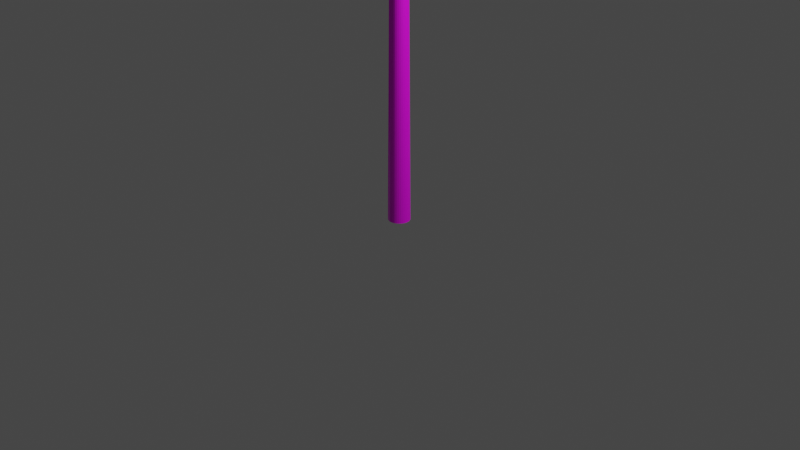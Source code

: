# Source: Lavelot.blend  (saved by Blender 2.81.16; exported with 4.5.12 LTS)
import bpy
from mathutils import Matrix  # noqa: F401  (used for matrix-valued properties, if any)

bpy.ops.wm.read_factory_settings(use_empty=True)
scene = bpy.context.scene
scene.name = 'Scene'

# ---- collections
col_collection = bpy.data.collections.new('Collection'); scene.collection.children.link(col_collection)

# ---- images (referenced by path relative to the original .blend; pixels are not part of the script)
import os
ASSET_DIR = os.environ.get("B2B_ASSET_DIR", "")  # directory of the original .blend (textures are referenced by path, not embedded)
HERE = os.path.dirname(os.path.abspath(__file__))  # packed textures are extracted next to this script under _unpacked/

def load_image(name, relpath, width, height, colorspace="sRGB"):
    """Load a texture the original file referenced (path relative to the .blend, or extracted next to this script)."""
    p = next((c for c in (os.path.join(HERE, relpath), os.path.join(ASSET_DIR, relpath)) if relpath and os.path.exists(c)), "")
    if p:
        img = bpy.data.images.load(p, check_existing=True)
        img.name = name
    else:  # same state as the original file: an image datablock whose file is absent (Cycles renders it pink)
        img = bpy.data.images.new(name, width, height)
        img.source = "FILE"
        img.filepath = "//" + (relpath or name)
    img.colorspace_settings.name = colorspace
    return img
img_stone_1_png = load_image('Stone_1.png', 'Stone_1.png', 1024, 1024, 'sRGB')
img_wood_021_basecolor_jpg = load_image('Wood_021_basecolor.jpg', 'Wood_021_basecolor.jpg', 1024, 1024, 'sRGB')

# ---- materials (node trees are filled in below, after node groups)
mat_material_001 = bpy.data.materials.new('Material.001')
mat_material_001.use_transparent_shadow = False
mat_material_002 = bpy.data.materials.new('Material.002')
mat_material_002.use_transparent_shadow = False

# ---- material node trees
mat_material_001.use_nodes = True; mat_material_001.node_tree.nodes.clear()
_N = mat_material_001.node_tree.nodes; _L = mat_material_001.node_tree.links
n0 = _N.new('ShaderNodeOutputMaterial'); n0.name = 'Material Output'; n0.location = (300, 300)
n1 = _N.new('ShaderNodeBsdfPrincipled'); n1.name = 'Principled BSDF'; n1.location = (10, 300)
n1.distribution = 'GGX'
n1.subsurface_method = 'BURLEY'
n1.inputs[1].default_value = 0.04167
n1.inputs[2].default_value = 0.1
n1.inputs[3].default_value = 1.45
n1.inputs[27].default_value = (0.0, 0.0, 0.0, 1.0)
n1.inputs[28].default_value = 1.0
n2 = _N.new('ShaderNodeTexImage'); n2.name = 'Image Texture'; n2.location = (-280, 280)
n2.image = img_stone_1_png
_L.new(n1.outputs[0], n0.inputs[0])
_L.new(n2.outputs[0], n1.inputs[0])
n0.is_active_output = True
mat_material_002.use_nodes = True; mat_material_002.node_tree.nodes.clear()
_N = mat_material_002.node_tree.nodes; _L = mat_material_002.node_tree.links
n0 = _N.new('ShaderNodeOutputMaterial'); n0.name = 'Material Output'; n0.location = (300, 300)
n1 = _N.new('ShaderNodeBsdfPrincipled'); n1.name = 'Principled BSDF'; n1.location = (10, 300)
n1.distribution = 'GGX'
n1.subsurface_method = 'BURLEY'
n1.inputs[1].default_value = 0.04167
n1.inputs[3].default_value = 1.45
n1.inputs[27].default_value = (0.0, 0.0, 0.0, 1.0)
n1.inputs[28].default_value = 1.0
n2 = _N.new('ShaderNodeTexImage'); n2.name = 'Image Texture'; n2.location = (-280, 280)
n2.image = img_wood_021_basecolor_jpg
_L.new(n1.outputs[0], n0.inputs[0])
_L.new(n2.outputs[0], n1.inputs[0])
n0.is_active_output = True

# ---- world
world_world = bpy.data.worlds.new('World'); scene.world = world_world
world_world.use_nodes = True; world_world.node_tree.nodes.clear()
_N = world_world.node_tree.nodes; _L = world_world.node_tree.links
n0 = _N.new('ShaderNodeOutputWorld'); n0.name = 'World Output'; n0.location = (300, 300)
n1 = _N.new('ShaderNodeBackground'); n1.name = 'Background'; n1.location = (10, 300)
n1.inputs[0].default_value = (0.05088, 0.05088, 0.05088, 1.0)
_L.new(n1.outputs[0], n0.inputs[0])
n0.is_active_output = True
world_world.color = (0.05088, 0.05088, 0.05088)
world_world.use_sun_shadow = False
world_world.sun_shadow_jitter_overblur = 0.0

# ---- cameras
cam_camera = bpy.data.cameras.new('Camera')
cam_camera.clip_end = 100.0
cam_camera.ortho_scale = 7.314

# ---- lights
light_light = bpy.data.lights.new('Light', 'POINT')
light_light.transmission_factor = 0.0
light_light.energy = 1000.0
light_light.shadow_soft_size = 0.1
light_light.shadow_maximum_resolution = 0.006
light_light.use_absolute_resolution = True

# ---- meshes
me_circle = bpy.data.meshes.new('Circle')
me_circle.from_pydata([(-1.016e-07, 0.1147, 0.0), (-0.02237, 0.1125, 0.0), (-0.04388, 0.1059, 0.0), (-0.06371, 0.09535, 0.0), (-0.08109, 0.08109, 0.0), (-0.09535, 0.06371, 0.0), (-0.1059, 0.04388, 0.0), (-0.1125, 0.02237, 0.0), (-0.1147, 2.645e-07, 0.0), (-0.1125, -0.02237, 0.0), (-0.1059, -0.04388, 0.0), (-0.09535, -0.06371, 0.0), (-0.08109, -0.08108, 0.0), (-0.06371, -0.09535, 0.0), (-0.02726, -0.06582, 2.788), (-0.02237, -0.1125, 0.0), (-6.422e-08, -0.1147, 0.0), (0.02237, -0.1125, 0.0), (0.04388, -0.1059, 0.0), (0.06371, -0.09535, 0.0), (0.08108, -0.08108, 0.0), (0.09535, -0.06371, 0.0), (0.1059, -0.04388, 0.0), (0.1125, -0.02237, 0.0), (0.1147, 3.666e-07, 0.0), (0.1125, 0.02237, 0.0), (0.1059, 0.04388, 0.0), (0.09535, 0.06371, 0.0), (0.08108, 0.08109, 0.0), (0.06371, 0.09535, 0.0), (0.04388, 0.1059, 0.0), (0.02237, 0.1125, 0.0), (-0.01028, 0.04784, 7.274), (-0.0005176, 0.0488, 7.274), (-0.01967, 0.04499, 7.274), (-0.02832, 0.04037, 7.274), (-0.03591, 0.03414, 7.274), (-0.04213, 0.02656, 7.274), (-0.04676, 0.0179, 7.274), (-0.04961, 0.008515, 7.274), (-0.05057, -0.001249, 7.274), (-0.04961, -0.01101, 7.274), (-0.04676, -0.0204, 7.274), (-0.04213, -0.02906, 7.274), (-0.03591, -0.03664, 7.274), (-0.02832, -0.04287, 7.274), (-0.01967, -0.04749, 7.274), (-0.01028, -0.05034, 7.274), (-0.0005176, -0.0513, 7.274), (0.009247, -0.05034, 7.274), (0.01864, -0.04749, 7.274), (0.02729, -0.04286, 7.274), (0.03487, -0.03664, 7.274), (0.0411, -0.02906, 7.274), (0.04572, -0.0204, 7.274), (0.04857, -0.01101, 7.274), (0.04953, -0.001249, 7.274), (0.04857, 0.008515, 7.274), (0.04572, 0.0179, 7.274), (0.0411, 0.02656, 7.274), (0.03487, 0.03414, 7.274), (0.02729, 0.04037, 7.274), (0.01864, 0.04499, 7.274), (0.009247, 0.04784, 7.274), (-0.001382, 0.006945, 7.721), (1.801e-07, 0.007081, 7.721), (-0.00271, 0.006541, 7.721), (-0.003935, 0.005887, 7.721), (-0.005008, 0.005006, 7.721), (-0.005889, 0.003933, 7.721), (-0.006543, 0.002708, 7.721), (-0.006946, 0.00138, 7.721), (-0.007082, -1.936e-06, 7.721), (-0.006946, -0.001384, 7.721), (-0.006543, -0.002712, 7.721), (-0.005889, -0.003937, 7.721), (-0.005008, -0.00501, 7.721), (-0.003935, -0.005891, 7.721), (-0.00271, -0.006545, 7.721), (-0.001382, -0.006948, 7.721), (1.824e-07, -0.007084, 7.721), (0.001382, -0.006948, 7.721), (0.002711, -0.006545, 7.721), (0.003935, -0.005891, 7.721), (0.005008, -0.00501, 7.721), (0.005889, -0.003937, 7.721), (0.006544, -0.002712, 7.721), (0.006947, -0.001384, 7.721), (0.007083, -1.93e-06, 7.721), (0.006947, 0.00138, 7.721), (0.006544, 0.002708, 7.721), (0.005889, 0.003933, 7.721), (0.005008, 0.005006, 7.721), (0.003935, 0.005887, 7.721), (0.002711, 0.006541, 7.721), (0.001382, 0.006945, 7.721), (-0.001381, 0.006945, 7.828), (4.258e-07, 0.007081, 7.828), (-0.00271, 0.006542, 7.828), (-0.003934, 0.005887, 7.828), (-0.005008, 0.005006, 7.828), (-0.005888, 0.003933, 7.828), (-0.006543, 0.002709, 7.828), (-0.006946, 0.00138, 7.828), (-0.007082, -1.823e-06, 7.828), (-0.006946, -0.001384, 7.828), (-0.006543, -0.002712, 7.828), (-0.005888, -0.003937, 7.828), (-0.005008, -0.00501, 7.828), (-0.003934, -0.005891, 7.828), (-0.00271, -0.006545, 7.828), (-0.001381, -0.006948, 7.828), (4.281e-07, -0.007084, 7.828), (0.001382, -0.006948, 7.828), (0.002711, -0.006545, 7.828), (0.003935, -0.005891, 7.828), (0.005009, -0.00501, 7.828), (0.005889, -0.003937, 7.828), (0.006544, -0.002712, 7.828), (0.006947, -0.001384, 7.828), (0.007083, -1.816e-06, 7.828), (0.006947, 0.00138, 7.828), (0.006544, 0.002709, 7.828), (0.005889, 0.003933, 7.828), (0.005009, 0.005006, 7.828), (0.003935, 0.005887, 7.828), (0.002711, 0.006542, 7.828), (0.001382, 0.006945, 7.828)], [], [(1, 0, 31, 30, 29, 28, 27, 26, 25, 24, 23, 22, 21, 20, 19, 18, 17, 16, 15, 14, 13, 12, 11, 10, 9, 8, 7, 6, 5, 4, 3, 2), (82, 81, 113, 114), (21, 22, 54, 53), (8, 9, 41, 40), (22, 23, 55, 54), (9, 10, 42, 41), (23, 24, 56, 55), (10, 11, 43, 42), (24, 25, 57, 56), (11, 12, 44, 43), (25, 26, 58, 57), (12, 13, 45, 44), (26, 27, 59, 58), (13, 14, 46, 45), (0, 1, 32, 33), (27, 28, 60, 59), (14, 15, 47, 46), (1, 2, 34, 32), (28, 29, 61, 60), (15, 16, 48, 47), (2, 3, 35, 34), (29, 30, 62, 61), (16, 17, 49, 48), (3, 4, 36, 35), (30, 31, 63, 62), (17, 18, 50, 49), (4, 5, 37, 36), (31, 0, 33, 63), (18, 19, 51, 50), (5, 6, 38, 37), (19, 20, 52, 51), (6, 7, 39, 38), (20, 21, 53, 52), (7, 8, 40, 39), (81, 80, 112, 113), (80, 79, 111, 112), (79, 78, 110, 111), (78, 77, 109, 110), (63, 127, 126, 62), (77, 76, 108, 109), (76, 75, 107, 108), (75, 74, 106, 107), (74, 73, 105, 106), (73, 72, 104, 105), (72, 71, 103, 104), (71, 70, 102, 103), (70, 69, 101, 102), (65, 95, 127, 97), (69, 68, 100, 101), (95, 94, 126, 127), (68, 67, 99, 100), (48, 112, 111, 47), (64, 66, 67, 68, 69, 70, 71, 72, 73, 74, 75, 76, 77, 78, 79, 80, 81, 82, 83, 84, 85, 86, 87, 88, 89, 90, 91, 92, 93, 94, 95, 65), (56, 120, 119, 55), (36, 100, 99, 35), (42, 106, 105, 41), (62, 126, 125, 61), (55, 119, 118, 54), (47, 111, 110, 46), (41, 105, 104, 40), (60, 124, 123, 59), (54, 118, 117, 53), (46, 110, 109, 45), (53, 117, 116, 52), (59, 123, 122, 58), (39, 103, 102, 38), (45, 109, 108, 44), (52, 116, 115, 51), (58, 122, 121, 57), (38, 102, 101, 37), (40, 104, 103, 39), (44, 108, 107, 43), (51, 115, 114, 50), (61, 125, 124, 60), (49, 113, 112, 48), (33, 97, 127, 63), (57, 121, 120, 56), (35, 99, 98, 34), (37, 101, 100, 36), (34, 98, 96, 32), (32, 96, 97, 33), (50, 114, 113, 49), (43, 107, 106, 42), (94, 93, 125, 126), (83, 82, 114, 115), (84, 83, 115, 116), (85, 84, 116, 117), (86, 85, 117, 118), (87, 86, 118, 119), (88, 87, 119, 120), (89, 88, 120, 121), (90, 89, 121, 122), (91, 90, 122, 123), (64, 65, 97, 96), (92, 91, 123, 124), (66, 64, 96, 98), (93, 92, 124, 125), (67, 66, 98, 99)])
me_circle.polygons.foreach_set('material_index', [0, 0, 1, 1, 1, 1, 1, 1, 1, 1, 1, 1, 1, 1, 1, 1, 1, 1, 1, 1, 1, 1, 1, 1, 1, 1, 1, 1, 1, 1, 1, 1, 1, 1, 0, 0, 0, 0, 0, 0, 0, 0, 0, 0, 0, 0, 0, 0, 0, 0, 0, 0, 0, 0, 0, 0, 0, 0, 0, 0, 0, 0, 0, 0, 0, 0, 0, 0, 0, 0, 0, 0, 0, 0, 0, 0, 0, 0, 0, 0, 0, 0, 0, 0, 0, 0, 0, 0, 0, 0, 0, 0, 0, 0, 0, 0, 0, 0])
_uv = me_circle.uv_layers.new(name='UVMap')
_uv.uv.foreach_set('vector', [0.0, 0.0, 0.0, 0.0, 0.0, 0.0, 0.0, 0.0, 0.0, 0.0, 0.0, 0.0, 0.0, 0.0, 0.0, 0.0, 0.0, 0.0, 0.0, 0.0, 0.0, 0.0, 0.0, 0.0, 0.0, 0.0, 0.0, 0.0, 0.0, 0.0, 0.0, 0.0, 0.0, 0.0, 0.0, 0.0, 0.0, 0.0, 0.0, 0.0, 0.0, 0.0, 0.0, 0.0, 0.0, 0.0, 0.0, 0.0, 0.0, 0.0, 0.0, 0.0, 0.0, 0.0, 0.0, 0.0, 0.0, 0.0, 0.0, 0.0, 0.0, 0.0, 0.0, 0.0, 0.0, 0.0, 0.0, 0.0, 0.0, 0.0, 0.0, 0.0, 0.19, 5.16e-06, 0.2206, 1.528e-05, 0.1731, 1.0, 0.1598, 1.0, 0.7637, 9.709e-06, 0.7928, 2.438e-06, 0.814, 1.0, 0.8013, 1.0, 0.2206, 1.528e-05, 0.2476, 2.997e-05, 0.1849, 1.0, 0.1731, 1.0, 0.7928, 2.438e-06, 0.825, 0.0, 0.8281, 1.0, 0.814, 1.0, 0.2476, 2.997e-05, 0.2699, 4.866e-05, 0.1946, 1.0, 0.1849, 1.0, 0.825, 0.0, 0.8588, 2.491e-06, 0.8428, 1.0, 0.8281, 1.0, 0.2699, 4.349e-05, 0.2942, 2.503e-05, 0.346, 1.0, 0.3354, 1.0, 0.8588, 2.491e-06, 0.8931, 9.812e-06, 0.8578, 1.0, 0.8428, 1.0, 0.2942, 2.503e-05, 0.3228, 1.131e-05, 0.3585, 1.0, 0.346, 1.0, 0.8931, 9.812e-06, 0.9266, 2.168e-05, 0.8724, 1.0, 0.8578, 1.0, 0.3228, 1.131e-05, 0.3545, 2.858e-06, 0.3723, 1.0, 0.3585, 1.0, 0.9635, 1.0, 0.9266, 0.6167, 0.9567, 5.244e-06, 0.9635, 0.0, 0.5164, 3.249e-05, 0.545, 1.656e-05, 0.5933, 1.0, 0.5808, 1.0, 0.3545, 2.858e-06, 0.3881, 0.0, 0.387, 1.0, 0.3723, 1.0, 0.9635, 0.3832, 1.0, 0.0, 1.0, 1.0, 0.9878, 1.0, 0.545, 1.656e-05, 0.5767, 5.594e-06, 0.6071, 1.0, 0.5933, 1.0, 0.3881, 0.0, 0.4225, 2.844e-06, 0.402, 1.0, 0.387, 1.0, 0.0, 4.865e-05, 0.02608, 2.996e-05, 0.08821, 1.0, 0.07682, 1.0, 0.5767, 5.594e-06, 0.6103, 0.0, 0.6218, 1.0, 0.6071, 1.0, 0.4225, 2.844e-06, 0.4562, 1.128e-05, 0.4167, 1.0, 0.402, 1.0, 0.02608, 2.996e-05, 0.05602, 1.527e-05, 0.1013, 1.0, 0.08821, 1.0, 0.6103, 0.0, 0.6447, 2.88e-10, 0.6368, 1.0, 0.6218, 1.0, 0.4562, 1.128e-05, 0.4879, 2.499e-05, 0.4305, 1.0, 0.4167, 1.0, 0.05602, 1.527e-05, 0.08865, 5.155e-06, 0.1155, 1.0, 0.1013, 1.0, 0.6447, 2.88e-10, 0.6783, 5.591e-06, 0.6515, 1.0, 0.6368, 1.0, 0.4879, 2.499e-05, 0.5164, 4.344e-05, 0.443, 1.0, 0.4305, 1.0, 0.08865, 5.155e-06, 0.1227, 0.0, 0.1304, 1.0, 0.1155, 1.0, 0.6783, 5.591e-06, 0.7101, 1.656e-05, 0.6654, 1.0, 0.6515, 1.0, 0.1227, 0.0, 0.157, 9.361e-10, 0.1453, 1.0, 0.1304, 1.0, 0.7101, 1.656e-05, 0.7386, 3.249e-05, 0.6778, 1.0, 0.6654, 1.0, 0.157, 9.361e-10, 0.19, 5.16e-06, 0.1598, 1.0, 0.1453, 1.0, 0.7386, 2.154e-05, 0.7637, 9.709e-06, 0.8013, 1.0, 0.7904, 1.0, 0.0, 0.0, 0.0, 0.0, 0.0, 0.0, 0.0, 0.0, 0.0, 0.0, 0.0, 0.0, 0.0, 0.0, 0.0, 0.0, 0.0, 0.0, 0.0, 0.0, 0.0, 0.0, 0.0, 0.0, 0.0, 0.0, 0.0, 0.0, 0.0, 0.0, 0.0, 0.0, 0.9387, 0.0002727, 0.9913, 0.9986, 0.9865, 0.9987, 0.9045, 0.0008517, 0.0, 0.0, 0.0, 0.0, 0.0, 0.0, 0.0, 0.0, 0.0, 0.0, 0.0, 0.0, 0.0, 0.0, 0.0, 0.0, 0.0, 0.0, 0.0, 0.0, 0.0, 0.0, 0.0, 0.0, 0.0, 0.0, 0.0, 0.0, 0.0, 0.0, 0.0, 0.0, 0.0, 0.0, 0.0, 0.0, 0.0, 0.0, 0.0, 0.0, 0.0, 0.0, 0.0, 0.0, 0.0, 0.0, 0.0, 0.0, 0.0, 0.0, 0.0, 0.0, 0.0, 0.0, 0.0, 0.0, 0.0, 0.0, 0.0, 0.0, 0.0, 0.0, 0.0, 0.0, 0.0, 0.0, 0.0, 0.0, 0.0, 0.0, 0.0, 0.0, 0.0, 0.0, 0.0, 0.0, 0.0, 0.0, 0.0, 0.0, 0.0, 0.0, 0.0, 0.0, 0.0, 0.0, 0.0, 0.0, 0.0, 0.0, 0.0, 0.0, 0.0, 0.0, 0.0, 0.0, 0.05335, 0.9949, 0.2433, 0.000488, 0.2478, 0.0007041, 0.08545, 0.9964, 0.0, 0.0, 0.0, 0.0, 0.0, 0.0, 0.0, 0.0, 0.0, 0.0, 0.0, 0.0, 0.0, 0.0, 0.0, 0.0, 0.0, 0.0, 0.0, 0.0, 0.0, 0.0, 0.0, 0.0, 0.0, 0.0, 0.0, 0.0, 0.0, 0.0, 0.0, 0.0, 0.0, 0.0, 0.0, 0.0, 0.0, 0.0, 0.0, 0.0, 0.0, 0.0, 0.0, 0.0, 0.0, 0.0, 0.0, 0.0, 0.0, 0.0, 0.0, 0.0, 0.0, 0.0, 0.0, 0.0, 0.0, 0.0, 0.0, 0.0, 0.0, 0.0, 0.0, 0.0, 0.328, 0.9956, 0.4967, 0.0004503, 0.5013, 0.0006467, 0.3601, 0.9969, 0.6101, 0.002992, 0.7513, 0.9993, 0.7467, 0.9995, 0.578, 0.004371, 0.2498, 1.0, 0.2711, 0.001214, 0.2746, 0.001175, 0.2746, 0.9997, 0.9045, 0.0008517, 0.9865, 0.9987, 0.9816, 0.9988, 0.8697, 0.001713, 0.3601, 0.9969, 0.5013, 0.0006467, 0.5061, 0.0008113, 0.3943, 0.9981, 0.08545, 0.9964, 0.2478, 0.0007041, 0.2526, 0.0008902, 0.1196, 0.9977, 0.7745, 2.573e-05, 0.7745, 0.9988, 0.7704, 0.9988, 0.7455, 0.0, 0.8356, 0.002827, 0.9767, 0.999, 0.9722, 0.9992, 0.8034, 0.004147, 0.3943, 0.9981, 0.5061, 0.0008113, 0.511, 0.0009408, 0.4291, 0.999, 0.1196, 0.9977, 0.2526, 0.0008902, 0.2576, 0.001039, 0.1544, 0.9988, 0.4291, 0.999, 0.511, 0.0009408, 0.5159, 0.001027, 0.4633, 0.9996, 0.8034, 0.004147, 0.9722, 0.9992, 0.9681, 0.9994, 0.7745, 0.005624, 0.7132, 0.000301, 0.7659, 0.9989, 0.761, 0.999, 0.6791, 0.0009185, 0.1544, 0.9988, 0.2576, 0.001039, 0.2624, 0.001146, 0.1886, 0.9995, 0.4633, 0.9996, 0.5159, 0.001027, 0.5204, 0.00107, 0.4955, 0.9999, 0.2746, 0.9924, 0.4892, 0.0, 0.4927, 0.0002324, 0.2991, 0.994, 0.6791, 0.0009185, 0.761, 0.999, 0.7561, 0.9991, 0.6442, 0.001828, 0.7455, 0.0, 0.7704, 0.9988, 0.7659, 0.9989, 0.7132, 0.000301, 0.1886, 0.9995, 0.2624, 0.001146, 0.267, 0.001204, 0.2208, 0.9999, 0.4955, 0.9999, 0.5204, 0.00107, 0.5246, 0.001064, 0.5246, 0.9999, 0.8697, 0.001713, 0.9816, 0.9988, 0.9767, 0.999, 0.8356, 0.002827, 0.0245, 0.9932, 0.2392, 0.0002513, 0.2433, 0.000488, 0.05335, 0.9949, 0.971, 0.0, 0.9959, 0.9986, 0.9913, 0.9986, 0.9387, 0.0002727, 0.2991, 0.994, 0.4927, 0.0002324, 0.4967, 0.0004503, 0.328, 0.9956, 0.578, 0.004371, 0.7467, 0.9995, 0.7426, 0.9997, 0.5491, 0.005908, 0.6442, 0.001828, 0.7561, 0.9991, 0.7513, 0.9993, 0.6101, 0.002992, 0.5491, 0.005908, 0.7426, 0.9997, 0.7392, 0.9999, 0.5246, 0.007546, 1.0, 4.288e-05, 1.0, 0.9986, 0.9959, 0.9986, 0.971, 0.0, 0.0, 0.9914, 0.2357, 0.0, 0.2392, 0.0002513, 0.0245, 0.9932, 0.2208, 0.9999, 0.267, 0.001204, 0.2711, 0.001214, 0.2498, 1.0, 0.0, 0.0, 0.0, 0.0, 0.0, 0.0, 0.0, 0.0, 0.0, 0.0, 0.0, 0.0, 0.0, 0.0, 0.0, 0.0, 0.0, 0.0, 0.0, 0.0, 0.0, 0.0, 0.0, 0.0, 0.0, 0.0, 0.0, 0.0, 0.0, 0.0, 0.0, 0.0, 0.0, 0.0, 0.0, 0.0, 0.0, 0.0, 0.0, 0.0, 0.0, 0.0, 0.0, 0.0, 0.0, 0.0, 0.0, 0.0, 0.0, 0.0, 0.0, 0.0, 0.0, 0.0, 0.0, 0.0, 0.0, 0.0, 0.0, 0.0, 0.0, 0.0, 0.0, 0.0, 0.0, 0.0, 0.0, 0.0, 0.0, 0.0, 0.0, 0.0, 0.0, 0.0, 0.0, 0.0, 0.0, 0.0, 0.0, 0.0, 0.0, 0.0, 0.0, 0.0, 0.0, 0.0, 0.0, 0.0, 0.0, 0.0, 0.0, 0.0, 0.0, 0.0, 0.0, 0.0, 0.0, 0.0, 0.0, 0.0, 0.0, 0.0, 0.0, 0.0, 0.0, 0.0, 0.0, 0.0, 0.0, 0.0, 0.0, 0.0, 0.0, 0.0, 0.0, 0.0, 0.0, 0.0, 0.0, 0.0])
me_circle.materials.append(mat_material_001)
me_circle.materials.append(mat_material_002)
me_circle.use_remesh_fix_poles = True
me_circle.use_remesh_preserve_attributes = False
me_circle.use_mirror_vertex_groups = False
me_circle.update()

# ---- objects
ob_light = bpy.data.objects.new('Light', light_light)
ob_camera = bpy.data.objects.new('Camera', cam_camera)
ob_circle = bpy.data.objects.new('Circle', me_circle)

# ---- transforms, parenting, visibility, modifiers, constraints
ob_light.location = (4.076, 1.005, 5.904)
ob_light.rotation_euler = (0.6503, 0.05522, 1.866)
ob_light.lock_rotations_4d = False
ob_light.empty_display_type = 'ARROWS'
ob_light.color = (0.0, 0.0, 0.0, 0.0)
ob_light.lineart.crease_threshold = 0.0
ob_camera.location = (7.359, -6.926, 4.958)
ob_camera.rotation_euler = (1.109, 0.0, 0.8149)
ob_camera.lock_rotations_4d = False
ob_camera.empty_display_type = 'ARROWS'
ob_camera.color = (0.0, 0.0, 0.0, 0.0)
ob_camera.display_type = 'WIRE'
ob_camera.lineart.crease_threshold = 0.0
ob_circle.location = (0.0, 0.0, 0.0)
ob_circle.lineart.crease_threshold = 0.0

# ---- collection membership
col_collection.objects.link(ob_light)
col_collection.objects.link(ob_camera)
col_collection.objects.link(ob_circle)

# ---- scene / render settings (as saved in the file)
scene.camera = ob_camera
scene.frame_start = 1; scene.frame_end = 250; scene.frame_set(1)
scene.render.engine = 'BLENDER_EEVEE_NEXT'
scene.cycles.use_denoising = False
scene.cycles.samples = 128
scene.cycles.sampling_pattern = 'TABULATED_SOBOL'
scene.cycles.use_adaptive_sampling = False
scene.cycles.use_light_tree = False
scene.view_settings.view_transform = 'Filmic'
bpy.context.view_layer.update()
